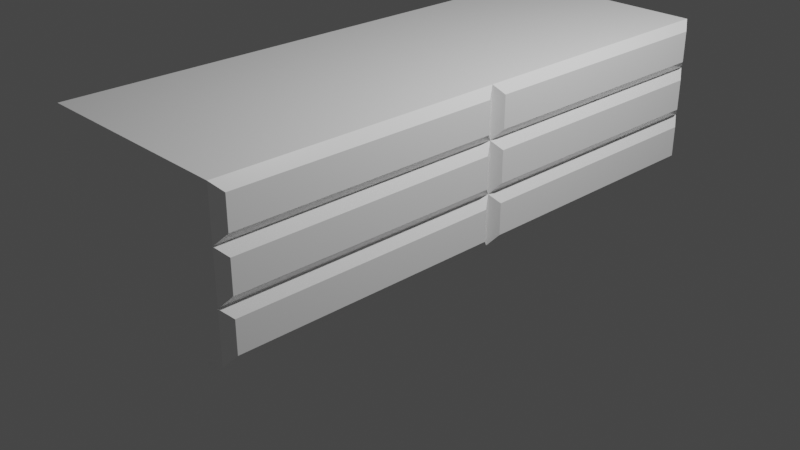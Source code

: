 # Source: TV_Console.blend  (saved by Blender 2.80.75; exported with 4.5.12 LTS)
import bpy
from mathutils import Matrix  # noqa: F401  (used for matrix-valued properties, if any)

bpy.ops.wm.read_factory_settings(use_empty=True)
scene = bpy.context.scene
scene.name = 'Scene'

# ---- collections
col_collection = bpy.data.collections.new('Collection'); scene.collection.children.link(col_collection)

# ---- materials (node trees are filled in below, after node groups)
mat_tvconsolebody = bpy.data.materials.new('TVConsoleBody')
mat_tvconsolebody.use_transparent_shadow = False

# ---- material node trees
mat_tvconsolebody.use_nodes = True; mat_tvconsolebody.node_tree.nodes.clear()
_N = mat_tvconsolebody.node_tree.nodes; _L = mat_tvconsolebody.node_tree.links
n0 = _N.new('ShaderNodeOutputMaterial'); n0.name = 'Material Output'; n0.location = (300, 300)
n1 = _N.new('ShaderNodeBsdfPrincipled'); n1.name = 'Principled BSDF'; n1.location = (10, 300)
n1.distribution = 'GGX'
n1.subsurface_method = 'BURLEY'
n1.inputs[0].default_value = (1.0, 1.0, 1.0, 1.0)
n1.inputs[2].default_value = 0.225
n1.inputs[3].default_value = 1.45
n1.inputs[13].default_value = 0.4833
n1.inputs[27].default_value = (0.0, 0.0, 0.0, 1.0)
n1.inputs[28].default_value = 1.0
_L.new(n1.outputs[0], n0.inputs[0])
n0.is_active_output = True

# ---- world
world_world = bpy.data.worlds.new('World'); scene.world = world_world
world_world.use_nodes = True; world_world.node_tree.nodes.clear()
_N = world_world.node_tree.nodes; _L = world_world.node_tree.links
n0 = _N.new('ShaderNodeOutputWorld'); n0.name = 'World Output'; n0.location = (300, 300)
n1 = _N.new('ShaderNodeBackground'); n1.name = 'Background'; n1.location = (10, 300)
n1.inputs[0].default_value = (0.05088, 0.05088, 0.05088, 1.0)
_L.new(n1.outputs[0], n0.inputs[0])
n0.is_active_output = True
world_world.color = (0.05088, 0.05088, 0.05088)
world_world.use_sun_shadow = False
world_world.sun_shadow_jitter_overblur = 0.0

# ---- cameras
cam_camera = bpy.data.cameras.new('Camera')
cam_camera.clip_end = 100.0
cam_camera.ortho_scale = 7.314

# ---- lights
light_light = bpy.data.lights.new('Light', 'POINT')
light_light.transmission_factor = 0.0
light_light.energy = 1000.0
light_light.shadow_soft_size = 0.1
light_light.shadow_maximum_resolution = 0.006
light_light.use_absolute_resolution = True

# ---- meshes
me_plane = bpy.data.meshes.new('Plane')
me_plane.from_pydata([(-1.0, -2.99, 0.0), (1.0, -2.99, 0.0), (-1.0, 2.99, 0.0), (1.0, 2.99, 0.0), (-1.0, 2.99, 0.1194), (-1.0, -2.99, 0.1194), (1.0, -2.99, 0.1194), (1.0, 2.99, 0.1194), (-0.9926, 2.99, 0.146), (-0.9926, -2.99, 0.146), (1.26, -2.89, 0.246), (1.26, 2.89, 0.246), (-0.9926, 2.99, 1.732), (-0.9926, -2.99, 1.732), (1.26, -2.89, 1.632), (1.26, 2.89, 1.632), (-1.0, 0.0, 0.0), (1.0, 0.0, 0.0), (-1.0, 0.0, 0.1194), (1.0, 0.0, 0.1194), (-0.9926, 0.0, 0.146), (1.26, 0.1, 0.246), (-0.9926, 0.0, 1.732), (1.26, 0.1, 1.632), (-0.9926, 2.99, 0.6745), (-0.9926, 2.99, 1.203), (1.26, 2.89, 1.303), (1.26, 2.89, 0.5745), (1.26, -2.89, 0.7745), (1.26, -2.89, 1.103), (-0.9926, -2.99, 1.203), (-0.9926, -2.99, 0.6745), (-0.9926, 0.0, 0.6745), (-0.9926, 0.0, 1.203), (1.26, -0.1, 0.7745), (1.26, -0.1, 1.103), (1.26, -0.1, 0.246), (1.189, 2.99, 0.146), (1.26, -0.1, 1.632), (1.189, 2.99, 1.732), (1.26, 2.89, 0.7745), (1.26, 2.89, 1.103), (1.26, 0.1, 1.103), (1.26, 0.1, 1.303), (1.26, -2.89, 0.5745), (1.26, -2.89, 1.303), (1.26, 0.1, 0.7745), (1.26, 0.1, 0.5745), (1.189, -2.99, 1.203), (1.189, -2.99, 1.732), (1.189, -2.99, 0.146), (1.189, 0.0, 0.146), (1.189, 0.0, 1.732), (1.189, 2.99, 1.203), (1.189, 0.0, 1.203), (1.26, -0.1, 1.303), (1.189, 2.99, 0.6745), (1.189, -2.99, 0.6745), (1.189, 0.0, 0.6745), (1.26, -0.1, 0.5745)], [], [(16, 2, 3, 17), (19, 7, 37, 51), (17, 3, 7, 19), (16, 0, 5, 18), (3, 2, 4, 7), (0, 1, 6, 5), (53, 25, 12, 39), (18, 5, 9, 20), (7, 4, 8, 37), (5, 6, 50, 9), (22, 52, 39, 12), (30, 48, 49, 13), (43, 26, 15, 23), (33, 30, 13, 22), (25, 33, 22, 12), (45, 55, 38, 14), (13, 49, 52, 22), (4, 18, 20, 8), (2, 16, 18, 4), (1, 17, 19, 6), (6, 19, 51, 50), (0, 16, 17, 1), (10, 36, 59, 44), (28, 34, 35, 29), (8, 20, 32, 24), (24, 32, 33, 25), (20, 9, 31, 32), (32, 31, 30, 33), (21, 11, 27, 47), (46, 40, 41, 42), (9, 50, 57, 31), (31, 57, 48, 30), (37, 8, 24, 56), (56, 24, 25, 53), (11, 21, 51, 37), (23, 15, 39, 52), (27, 11, 37, 56), (43, 23, 52, 54), (15, 26, 53, 39), (28, 29, 48, 57), (21, 47, 58, 51), (35, 34, 58, 54), (34, 28, 57, 58), (29, 35, 54, 48), (47, 27, 56, 58), (26, 43, 54, 53), (45, 14, 49, 48), (36, 10, 50, 51), (14, 38, 52, 49), (38, 55, 54, 52), (41, 40, 56, 53), (10, 44, 57, 50), (59, 36, 51, 58), (46, 42, 54, 58), (44, 59, 58, 57), (55, 45, 48, 54), (40, 46, 58, 56), (42, 41, 53, 54)])
_uv = me_plane.uv_layers.new(name='UVMap')
_uv.uv.foreach_set('vector', [0.0, 0.5, 0.0, 1.0, 1.0, 1.0, 1.0, 0.5, 1.0, 0.5, 1.0, 1.0, 1.0, 1.0, 1.0, 0.5, 1.0, 0.5, 1.0, 1.0, 1.0, 1.0, 1.0, 0.5, 0.0, 0.5, 0.0, 0.0, 0.0, 0.0, 0.0, 0.5, 1.0, 1.0, 0.0, 1.0, 0.0, 1.0, 1.0, 1.0, 0.0, 0.0, 1.0, 0.0, 1.0, 0.0, 0.0, 0.0, 1.0, 1.0, 0.0, 1.0, 0.0, 1.0, 1.0, 1.0, 0.0, 0.5, 0.0, 0.0, 0.0, 0.0, 0.0, 0.5, 1.0, 1.0, 0.0, 1.0, 0.0, 1.0, 1.0, 1.0, 0.0, 0.0, 1.0, 0.0, 1.0, 0.0, 0.0, 0.0, 0.0, 0.5, 1.0, 0.5, 1.0, 1.0, 0.0, 1.0, 0.0, 0.0, 1.0, 0.0, 1.0, 0.0, 0.0, 0.0, 1.0, 0.5167, 1.0, 0.9833, 1.0, 0.9833, 1.0, 0.5167, 0.0, 0.5, 0.0, 0.0, 0.0, 0.0, 0.0, 0.5, 0.0, 1.0, 0.0, 0.5, 0.0, 0.5, 0.0, 1.0, 1.0, 0.01672, 1.0, 0.4833, 1.0, 0.4833, 1.0, 0.01672, 0.0, 0.0, 1.0, 0.0, 1.0, 0.5, 0.0, 0.5, 0.0, 1.0, 0.0, 0.5, 0.0, 0.5, 0.0, 1.0, 0.0, 1.0, 0.0, 0.5, 0.0, 0.5, 0.0, 1.0, 1.0, 0.0, 1.0, 0.5, 1.0, 0.5, 1.0, 0.0, 1.0, 0.0, 1.0, 0.5, 1.0, 0.5, 1.0, 0.0, 0.0, 0.0, 0.0, 0.5, 1.0, 0.5, 1.0, 0.0, 1.0, 0.01672, 1.0, 0.4833, 1.0, 0.4833, 1.0, 0.01672, 1.0, 0.01672, 1.0, 0.4833, 1.0, 0.4833, 1.0, 0.01672, 0.0, 1.0, 0.0, 0.5, 0.0, 0.5, 0.0, 1.0, 0.0, 1.0, 0.0, 0.5, 0.0, 0.5, 0.0, 1.0, 0.0, 0.5, 0.0, 0.0, 0.0, 0.0, 0.0, 0.5, 0.0, 0.5, 0.0, 0.0, 0.0, 0.0, 0.0, 0.5, 1.0, 0.5167, 1.0, 0.9833, 1.0, 0.9833, 1.0, 0.5167, 1.0, 0.5167, 1.0, 0.9833, 1.0, 0.9833, 1.0, 0.5167, 0.0, 0.0, 1.0, 0.0, 1.0, 0.0, 0.0, 0.0, 0.0, 0.0, 1.0, 0.0, 1.0, 0.0, 0.0, 0.0, 1.0, 1.0, 0.0, 1.0, 0.0, 1.0, 1.0, 1.0, 1.0, 1.0, 0.0, 1.0, 0.0, 1.0, 1.0, 1.0, 1.0, 0.9833, 1.0, 0.5167, 1.0, 0.5, 1.0, 1.0, 1.0, 0.5167, 1.0, 0.9833, 1.0, 1.0, 1.0, 0.5, 1.0, 0.9833, 1.0, 0.9833, 1.0, 1.0, 1.0, 1.0, 1.0, 0.5167, 1.0, 0.5167, 1.0, 0.5, 1.0, 0.5, 1.0, 0.9833, 1.0, 0.9833, 1.0, 1.0, 1.0, 1.0, 1.0, 0.01672, 1.0, 0.01672, 1.0, 0.0, 1.0, 0.0, 1.0, 0.5167, 1.0, 0.5167, 1.0, 0.5, 1.0, 0.5, 1.0, 0.4833, 1.0, 0.4833, 1.0, 0.5, 1.0, 0.5, 1.0, 0.4833, 1.0, 0.01672, 1.0, 0.0, 1.0, 0.5, 1.0, 0.01672, 1.0, 0.4833, 1.0, 0.5, 1.0, 0.0, 1.0, 0.5167, 1.0, 0.9833, 1.0, 1.0, 1.0, 0.5, 1.0, 0.9833, 1.0, 0.5167, 1.0, 0.5, 1.0, 1.0, 1.0, 0.01672, 1.0, 0.01672, 1.0, 0.0, 1.0, 0.0, 1.0, 0.4833, 1.0, 0.01672, 1.0, 0.0, 1.0, 0.5, 1.0, 0.01672, 1.0, 0.4833, 1.0, 0.5, 1.0, 0.0, 1.0, 0.4833, 1.0, 0.4833, 1.0, 0.5, 1.0, 0.5, 1.0, 0.9833, 1.0, 0.9833, 1.0, 1.0, 1.0, 1.0, 1.0, 0.01672, 1.0, 0.01672, 1.0, 0.0, 1.0, 0.0, 1.0, 0.4833, 1.0, 0.4833, 1.0, 0.5, 1.0, 0.5, 1.0, 0.5167, 1.0, 0.5167, 1.0, 0.5, 1.0, 0.5, 1.0, 0.01672, 1.0, 0.4833, 1.0, 0.5, 1.0, 0.0, 1.0, 0.4833, 1.0, 0.01672, 1.0, 0.0, 1.0, 0.5, 1.0, 0.9833, 1.0, 0.5167, 1.0, 0.5, 1.0, 1.0, 1.0, 0.5167, 1.0, 0.9833, 1.0, 1.0, 1.0, 0.5])
me_plane.materials.append(mat_tvconsolebody)
me_plane.materials.append(None)
me_plane.use_remesh_preserve_volume = False
me_plane.use_remesh_preserve_attributes = False
me_plane.use_mirror_vertex_groups = False
me_plane.update()

# ---- objects
ob_light = bpy.data.objects.new('Light', light_light)
ob_camera = bpy.data.objects.new('Camera', cam_camera)
ob_tv_console = bpy.data.objects.new('TV Console', me_plane)

# ---- transforms, parenting, visibility, modifiers, constraints
ob_light.location = (4.076, 1.005, 5.904)
ob_light.rotation_euler = (0.6503, 0.05522, 1.866)
ob_light.lock_rotations_4d = False
ob_light.empty_display_type = 'ARROWS'
ob_light.color = (0.0, 0.0, 0.0, 0.0)
ob_light.lineart.crease_threshold = 0.0
ob_camera.location = (7.359, -6.926, 4.958)
ob_camera.rotation_euler = (1.109, 0.0, 0.8149)
ob_camera.lock_rotations_4d = False
ob_camera.empty_display_type = 'ARROWS'
ob_camera.color = (0.0, 0.0, 0.0, 0.0)
ob_camera.display_type = 'WIRE'
ob_camera.lineart.crease_threshold = 0.0
ob_tv_console.location = (0.0, 0.0, 0.0)
ob_tv_console.lineart.crease_threshold = 0.0

# ---- collection membership
col_collection.objects.link(ob_light)
col_collection.objects.link(ob_camera)
col_collection.objects.link(ob_tv_console)

# ---- scene / render settings (as saved in the file)
scene.camera = ob_camera
scene.frame_start = 1; scene.frame_end = 250; scene.frame_set(1)
scene.render.engine = 'BLENDER_EEVEE_NEXT'
scene.cycles.use_denoising = False
scene.cycles.samples = 128
scene.cycles.sampling_pattern = 'TABULATED_SOBOL'
scene.cycles.use_adaptive_sampling = False
scene.cycles.use_light_tree = False
scene.view_settings.view_transform = 'Filmic'
bpy.context.view_layer.update()
